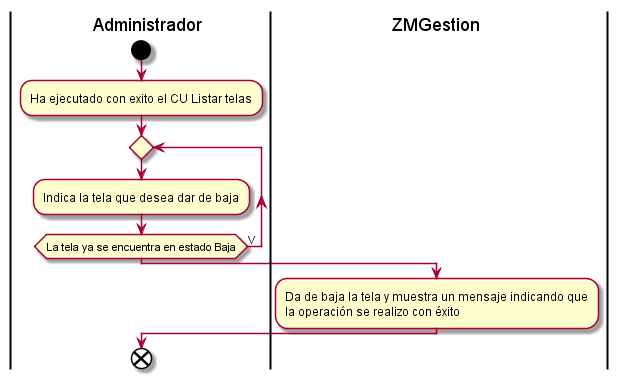

The diagram above was rendered by PlantUML. Its source (embedded in the PNG):
@startuml darBajaTela
|Administrador|
start 
:Ha ejecutado con exito el CU Listar telas;
repeat
:Indica la tela que desea dar de baja;
repeat while(La tela ya se encuentra en estado Baja) is (V)
|ZMGestion|
:Da de baja la tela y muestra un mensaje indicando que
la operación se realizo con éxito;
|Administrador|
end
@enduml